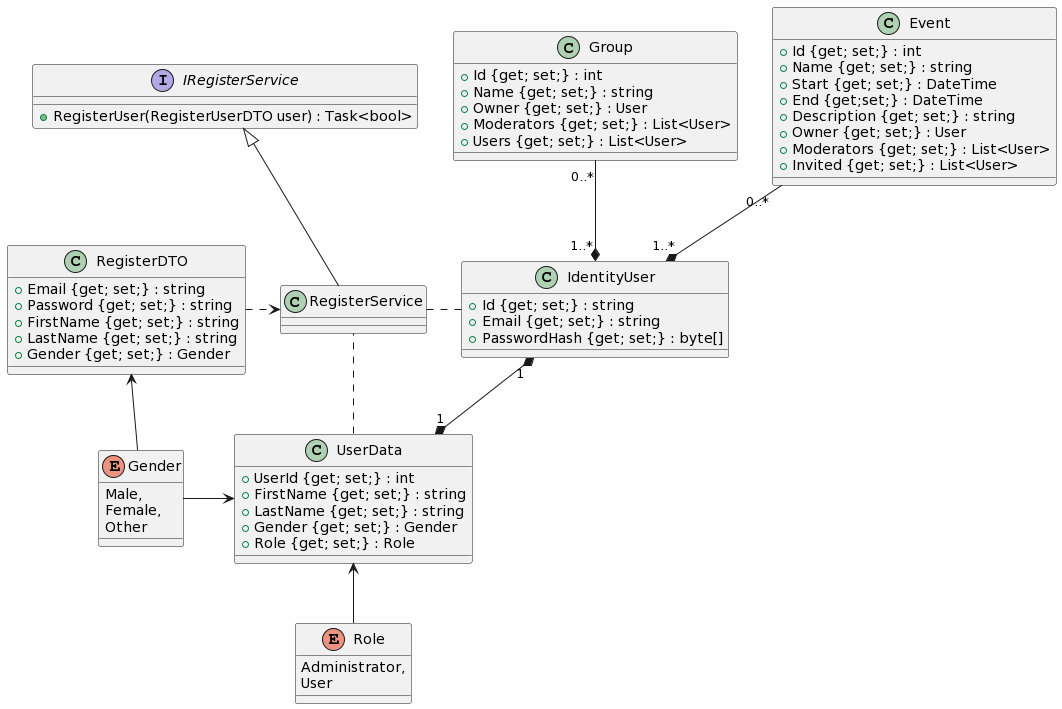

The diagram above was rendered by PlantUML. Its source (embedded in the PNG):
@startuml
class IdentityUser {
+Id {get; set;} : string
+Email {get; set;} : string
+PasswordHash {get; set;} : byte[]
}

class UserData {
+UserId {get; set;} : int
+FirstName {get; set;} : string
+LastName {get; set;} : string
+Gender {get; set;} : Gender
+Role {get; set;} : Role
}

class Group {
+Id {get; set;} : int
+Name {get; set;} : string
+Owner {get; set;} : User
+Moderators {get; set;} : List<User>
+Users {get; set;} : List<User>
}

class Event {
+Id {get; set;} : int
+Name {get; set;} : string
+Start {get; set;} : DateTime
+End {get;set;} : DateTime
+Description {get; set;} : string
+Owner {get; set;} : User
+Moderators {get; set;} : List<User>
+Invited {get; set;} : List<User>
}

interface IRegisterService {
+RegisterUser(RegisterUserDTO user) : Task<bool>
}

class RegisterService {
}

class RegisterDTO {
+Email {get; set;} : string
+Password {get; set;} : string
+FirstName {get; set;} : string
+LastName {get; set;} : string
+Gender {get; set;} : Gender
}

enum Gender {
Male,
Female,
Other
}

enum Role {
Administrator,
User
}


IdentityUser "1" *--* "1" UserData
IdentityUser "1..*" *--up "0..*" Event
IdentityUser "1..*" *--up "0..*" Group
UserData <--left Gender
UserData <--down Role
IRegisterService <|-- RegisterService
RegisterService <..left RegisterDTO
IdentityUser ..left RegisterService
UserData .. RegisterService
RegisterDTO <-- Gender
@enduml